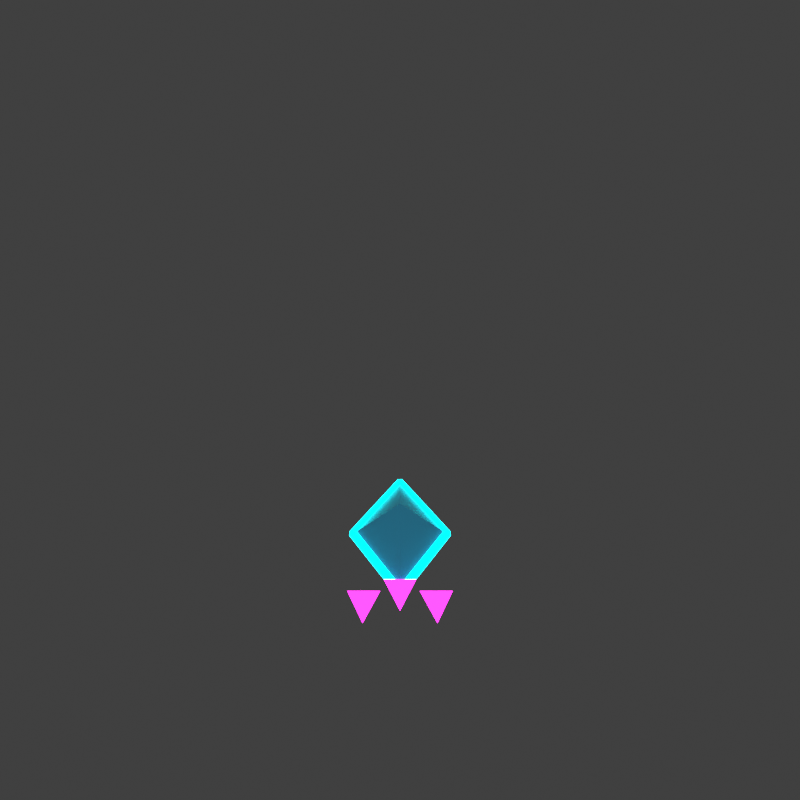 # Source: fractal_shard.blend  (saved by Blender 4.0.36; exported with 4.5.12 LTS)
import bpy
from mathutils import Matrix  # noqa: F401  (used for matrix-valued properties, if any)

bpy.ops.wm.read_factory_settings(use_empty=True)
scene = bpy.context.scene
scene.name = 'Scene'

# ---- collections
col_collection = bpy.data.collections.new('Collection'); scene.collection.children.link(col_collection)

# ---- materials (node trees are filled in below, after node groups)
mat_richerdarkneoncyanbody_readabilityhotfix_009 = bpy.data.materials.new('RicherDarkNeonCyanBody_ReadabilityHotfix.009')
mat_richerdarkneoncyanbody_readabilityhotfix_009.use_transparent_shadow = False
mat_cyanneontube_readabilityboost_024 = bpy.data.materials.new('CyanNeonTube_ReadabilityBoost.024')
mat_cyanneontube_readabilityboost_024.use_transparent_shadow = False
mat_magentaneontube_readabilityboost_024 = bpy.data.materials.new('MagentaNeonTube_ReadabilityBoost.024')
mat_magentaneontube_readabilityboost_024.use_transparent_shadow = False

# ---- material node trees
mat_richerdarkneoncyanbody_readabilityhotfix_009.use_nodes = True; mat_richerdarkneoncyanbody_readabilityhotfix_009.node_tree.nodes.clear()
_N = mat_richerdarkneoncyanbody_readabilityhotfix_009.node_tree.nodes; _L = mat_richerdarkneoncyanbody_readabilityhotfix_009.node_tree.links
n0 = _N.new('ShaderNodeBsdfPrincipled'); n0.name = 'Principled BSDF'; n0.location = (10, 300)
n0.inputs[0].default_value = (0.024, 0.205, 0.325, 1.0)
n0.inputs[2].default_value = 0.32
n0.inputs[3].default_value = 1.45
n0.inputs[27].default_value = (0.024, 0.205, 0.325, 1.0)
n0.inputs[28].default_value = 0.28
n1 = _N.new('ShaderNodeOutputMaterial'); n1.name = 'Material Output'; n1.location = (300, 300)
_L.new(n0.outputs[0], n1.inputs[0])
n1.is_active_output = True
mat_cyanneontube_readabilityboost_024.use_nodes = True; mat_cyanneontube_readabilityboost_024.node_tree.nodes.clear()
_N = mat_cyanneontube_readabilityboost_024.node_tree.nodes; _L = mat_cyanneontube_readabilityboost_024.node_tree.links
n0 = _N.new('ShaderNodeBsdfPrincipled'); n0.name = 'Principled BSDF'; n0.location = (10, 300)
n0.inputs[0].default_value = (0.0, 0.92, 1.0, 1.0)
n0.inputs[2].default_value = 0.16
n0.inputs[3].default_value = 1.45
n0.inputs[27].default_value = (0.0, 0.92, 1.0, 1.0)
n0.inputs[28].default_value = 4.4
n1 = _N.new('ShaderNodeOutputMaterial'); n1.name = 'Material Output'; n1.location = (300, 300)
_L.new(n0.outputs[0], n1.inputs[0])
n1.is_active_output = True
mat_magentaneontube_readabilityboost_024.use_nodes = True; mat_magentaneontube_readabilityboost_024.node_tree.nodes.clear()
_N = mat_magentaneontube_readabilityboost_024.node_tree.nodes; _L = mat_magentaneontube_readabilityboost_024.node_tree.links
n0 = _N.new('ShaderNodeBsdfPrincipled'); n0.name = 'Principled BSDF'; n0.location = (10, 300)
n0.inputs[0].default_value = (1.0, 0.02, 0.82, 1.0)
n0.inputs[2].default_value = 0.16
n0.inputs[3].default_value = 1.45
n0.inputs[27].default_value = (1.0, 0.02, 0.82, 1.0)
n0.inputs[28].default_value = 4.4
n1 = _N.new('ShaderNodeOutputMaterial'); n1.name = 'Material Output'; n1.location = (300, 300)
_L.new(n0.outputs[0], n1.inputs[0])
n1.is_active_output = True

# ---- world
world_world = bpy.data.worlds.new('World'); scene.world = world_world
world_world.use_nodes = True; world_world.node_tree.nodes.clear()
_N = world_world.node_tree.nodes; _L = world_world.node_tree.links
n0 = _N.new('ShaderNodeOutputWorld'); n0.name = 'World Output'; n0.location = (300, 300)
n1 = _N.new('ShaderNodeBackground'); n1.name = 'Background'; n1.location = (10, 300)
n1.inputs[0].default_value = (0.05088, 0.05088, 0.05088, 1.0)
_L.new(n1.outputs[0], n0.inputs[0])
n0.is_active_output = True
world_world.color = (0.05088, 0.05088, 0.05088)
world_world.use_sun_shadow = False
world_world.sun_shadow_jitter_overblur = 0.0

# ---- cameras
cam_camera_025 = bpy.data.cameras.new('Camera.025')

# ---- lights
light_area_024 = bpy.data.lights.new('Area.024', 'AREA')
light_area_024.transmission_factor = 0.0
light_area_024.energy = 180.0
light_area_024.shadow_maximum_resolution = 0.006
light_area_024.use_absolute_resolution = True
light_area_024.size = 5.0
light_area_024.size_y = 1.0

# ---- meshes
me_fractalsharddarkdiamondmesh = bpy.data.meshes.new('FractalShardDarkDiamondMesh')
me_fractalsharddarkdiamondmesh.from_pydata([(0.0, 0.0, 0.22), (0.28, 0.0, 0.0), (0.0, 0.54, 0.0), (-0.28, 0.0, 0.0), (0.0, -0.54, 0.0), (0.0, 0.0, -0.22)], [], [(0, 1, 2), (0, 2, 3), (0, 3, 4), (0, 4, 1), (5, 2, 1), (5, 3, 2), (5, 4, 3), (5, 1, 4)])
me_fractalsharddarkdiamondmesh.materials.append(mat_richerdarkneoncyanbody_readabilityhotfix_009)
me_fractalsharddarkdiamondmesh.update()
me_cylinder_325 = bpy.data.meshes.new('Cylinder.325')
me_cylinder_325.from_pydata([(0.0, 0.026, -0.3041), (0.0, 0.026, 0.3041), (0.01528, 0.02103, -0.3041), (0.01528, 0.02103, 0.3041), (0.02473, 0.008034, -0.3041), (0.02473, 0.008034, 0.3041), (0.02473, -0.008034, -0.3041), (0.02473, -0.008034, 0.3041), (0.01528, -0.02103, -0.3041), (0.01528, -0.02103, 0.3041), (0.0, -0.026, -0.3041), (0.0, -0.026, 0.3041), (-0.01528, -0.02103, -0.3041), (-0.01528, -0.02103, 0.3041), (-0.02473, -0.008034, -0.3041), (-0.02473, -0.008034, 0.3041), (-0.02473, 0.008034, -0.3041), (-0.02473, 0.008034, 0.3041), (-0.01528, 0.02103, -0.3041), (-0.01528, 0.02103, 0.3041)], [], [(0, 1, 3, 2), (2, 3, 5, 4), (4, 5, 7, 6), (6, 7, 9, 8), (8, 9, 11, 10), (10, 11, 13, 12), (12, 13, 15, 14), (14, 15, 17, 16), (3, 1, 19, 17, 15, 13, 11, 9, 7, 5), (16, 17, 19, 18), (18, 19, 1, 0), (0, 2, 4, 6, 8, 10, 12, 14, 16, 18)])
_uv = me_cylinder_325.uv_layers.new(name='UVMap')
_uv.uv.foreach_set('vector', [1.0, 0.5, 1.0, 1.0, 0.9, 1.0, 0.9, 0.5, 0.9, 0.5, 0.9, 1.0, 0.8, 1.0, 0.8, 0.5, 0.8, 0.5, 0.8, 1.0, 0.7, 1.0, 0.7, 0.5, 0.7, 0.5, 0.7, 1.0, 0.6, 1.0, 0.6, 0.5, 0.6, 0.5, 0.6, 1.0, 0.5, 1.0, 0.5, 0.5, 0.5, 0.5, 0.5, 1.0, 0.4, 1.0, 0.4, 0.5, 0.4, 0.5, 0.4, 1.0, 0.3, 1.0, 0.3, 0.5, 0.3, 0.5, 0.3, 1.0, 0.2, 1.0, 0.2, 0.5, 0.3911, 0.4442, 0.25, 0.49, 0.1089, 0.4442, 0.02175, 0.3242, 0.02175, 0.1758, 0.1089, 0.05584, 0.25, 0.01, 0.3911, 0.05584, 0.4783, 0.1758, 0.4783, 0.3242, 0.2, 0.5, 0.2, 1.0, 0.1, 1.0, 0.1, 0.5, 0.1, 0.5, 0.1, 1.0, -7.451e-08, 1.0, -7.451e-08, 0.5, 0.75, 0.49, 0.8911, 0.4442, 0.9783, 0.3242, 0.9783, 0.1758, 0.8911, 0.05584, 0.75, 0.01, 0.6089, 0.05584, 0.5217, 0.1758, 0.5217, 0.3242, 0.6089, 0.4442])
me_cylinder_325.materials.append(mat_cyanneontube_readabilityboost_024)
me_cylinder_325.update()
me_cylinder_326 = bpy.data.meshes.new('Cylinder.326')
me_cylinder_326.from_pydata([(0.0, 0.026, -0.3041), (0.0, 0.026, 0.3041), (0.01528, 0.02103, -0.3041), (0.01528, 0.02103, 0.3041), (0.02473, 0.008034, -0.3041), (0.02473, 0.008034, 0.3041), (0.02473, -0.008034, -0.3041), (0.02473, -0.008034, 0.3041), (0.01528, -0.02103, -0.3041), (0.01528, -0.02103, 0.3041), (0.0, -0.026, -0.3041), (0.0, -0.026, 0.3041), (-0.01528, -0.02103, -0.3041), (-0.01528, -0.02103, 0.3041), (-0.02473, -0.008034, -0.3041), (-0.02473, -0.008034, 0.3041), (-0.02473, 0.008034, -0.3041), (-0.02473, 0.008034, 0.3041), (-0.01528, 0.02103, -0.3041), (-0.01528, 0.02103, 0.3041)], [], [(0, 1, 3, 2), (2, 3, 5, 4), (4, 5, 7, 6), (6, 7, 9, 8), (8, 9, 11, 10), (10, 11, 13, 12), (12, 13, 15, 14), (14, 15, 17, 16), (3, 1, 19, 17, 15, 13, 11, 9, 7, 5), (16, 17, 19, 18), (18, 19, 1, 0), (0, 2, 4, 6, 8, 10, 12, 14, 16, 18)])
_uv = me_cylinder_326.uv_layers.new(name='UVMap')
_uv.uv.foreach_set('vector', [1.0, 0.5, 1.0, 1.0, 0.9, 1.0, 0.9, 0.5, 0.9, 0.5, 0.9, 1.0, 0.8, 1.0, 0.8, 0.5, 0.8, 0.5, 0.8, 1.0, 0.7, 1.0, 0.7, 0.5, 0.7, 0.5, 0.7, 1.0, 0.6, 1.0, 0.6, 0.5, 0.6, 0.5, 0.6, 1.0, 0.5, 1.0, 0.5, 0.5, 0.5, 0.5, 0.5, 1.0, 0.4, 1.0, 0.4, 0.5, 0.4, 0.5, 0.4, 1.0, 0.3, 1.0, 0.3, 0.5, 0.3, 0.5, 0.3, 1.0, 0.2, 1.0, 0.2, 0.5, 0.3911, 0.4442, 0.25, 0.49, 0.1089, 0.4442, 0.02175, 0.3242, 0.02175, 0.1758, 0.1089, 0.05584, 0.25, 0.01, 0.3911, 0.05584, 0.4783, 0.1758, 0.4783, 0.3242, 0.2, 0.5, 0.2, 1.0, 0.1, 1.0, 0.1, 0.5, 0.1, 0.5, 0.1, 1.0, -7.451e-08, 1.0, -7.451e-08, 0.5, 0.75, 0.49, 0.8911, 0.4442, 0.9783, 0.3242, 0.9783, 0.1758, 0.8911, 0.05584, 0.75, 0.01, 0.6089, 0.05584, 0.5217, 0.1758, 0.5217, 0.3242, 0.6089, 0.4442])
me_cylinder_326.materials.append(mat_cyanneontube_readabilityboost_024)
me_cylinder_326.update()
me_cylinder_327 = bpy.data.meshes.new('Cylinder.327')
me_cylinder_327.from_pydata([(0.0, 0.026, -0.3041), (0.0, 0.026, 0.3041), (0.01528, 0.02103, -0.3041), (0.01528, 0.02103, 0.3041), (0.02473, 0.008034, -0.3041), (0.02473, 0.008034, 0.3041), (0.02473, -0.008034, -0.3041), (0.02473, -0.008034, 0.3041), (0.01528, -0.02103, -0.3041), (0.01528, -0.02103, 0.3041), (0.0, -0.026, -0.3041), (0.0, -0.026, 0.3041), (-0.01528, -0.02103, -0.3041), (-0.01528, -0.02103, 0.3041), (-0.02473, -0.008034, -0.3041), (-0.02473, -0.008034, 0.3041), (-0.02473, 0.008034, -0.3041), (-0.02473, 0.008034, 0.3041), (-0.01528, 0.02103, -0.3041), (-0.01528, 0.02103, 0.3041)], [], [(0, 1, 3, 2), (2, 3, 5, 4), (4, 5, 7, 6), (6, 7, 9, 8), (8, 9, 11, 10), (10, 11, 13, 12), (12, 13, 15, 14), (14, 15, 17, 16), (3, 1, 19, 17, 15, 13, 11, 9, 7, 5), (16, 17, 19, 18), (18, 19, 1, 0), (0, 2, 4, 6, 8, 10, 12, 14, 16, 18)])
_uv = me_cylinder_327.uv_layers.new(name='UVMap')
_uv.uv.foreach_set('vector', [1.0, 0.5, 1.0, 1.0, 0.9, 1.0, 0.9, 0.5, 0.9, 0.5, 0.9, 1.0, 0.8, 1.0, 0.8, 0.5, 0.8, 0.5, 0.8, 1.0, 0.7, 1.0, 0.7, 0.5, 0.7, 0.5, 0.7, 1.0, 0.6, 1.0, 0.6, 0.5, 0.6, 0.5, 0.6, 1.0, 0.5, 1.0, 0.5, 0.5, 0.5, 0.5, 0.5, 1.0, 0.4, 1.0, 0.4, 0.5, 0.4, 0.5, 0.4, 1.0, 0.3, 1.0, 0.3, 0.5, 0.3, 0.5, 0.3, 1.0, 0.2, 1.0, 0.2, 0.5, 0.3911, 0.4442, 0.25, 0.49, 0.1089, 0.4442, 0.02175, 0.3242, 0.02175, 0.1758, 0.1089, 0.05584, 0.25, 0.01, 0.3911, 0.05584, 0.4783, 0.1758, 0.4783, 0.3242, 0.2, 0.5, 0.2, 1.0, 0.1, 1.0, 0.1, 0.5, 0.1, 0.5, 0.1, 1.0, -7.451e-08, 1.0, -7.451e-08, 0.5, 0.75, 0.49, 0.8911, 0.4442, 0.9783, 0.3242, 0.9783, 0.1758, 0.8911, 0.05584, 0.75, 0.01, 0.6089, 0.05584, 0.5217, 0.1758, 0.5217, 0.3242, 0.6089, 0.4442])
me_cylinder_327.materials.append(mat_cyanneontube_readabilityboost_024)
me_cylinder_327.update()
me_cylinder_328 = bpy.data.meshes.new('Cylinder.328')
me_cylinder_328.from_pydata([(0.0, 0.026, -0.3041), (0.0, 0.026, 0.3041), (0.01528, 0.02103, -0.3041), (0.01528, 0.02103, 0.3041), (0.02473, 0.008034, -0.3041), (0.02473, 0.008034, 0.3041), (0.02473, -0.008034, -0.3041), (0.02473, -0.008034, 0.3041), (0.01528, -0.02103, -0.3041), (0.01528, -0.02103, 0.3041), (0.0, -0.026, -0.3041), (0.0, -0.026, 0.3041), (-0.01528, -0.02103, -0.3041), (-0.01528, -0.02103, 0.3041), (-0.02473, -0.008034, -0.3041), (-0.02473, -0.008034, 0.3041), (-0.02473, 0.008034, -0.3041), (-0.02473, 0.008034, 0.3041), (-0.01528, 0.02103, -0.3041), (-0.01528, 0.02103, 0.3041)], [], [(0, 1, 3, 2), (2, 3, 5, 4), (4, 5, 7, 6), (6, 7, 9, 8), (8, 9, 11, 10), (10, 11, 13, 12), (12, 13, 15, 14), (14, 15, 17, 16), (3, 1, 19, 17, 15, 13, 11, 9, 7, 5), (16, 17, 19, 18), (18, 19, 1, 0), (0, 2, 4, 6, 8, 10, 12, 14, 16, 18)])
_uv = me_cylinder_328.uv_layers.new(name='UVMap')
_uv.uv.foreach_set('vector', [1.0, 0.5, 1.0, 1.0, 0.9, 1.0, 0.9, 0.5, 0.9, 0.5, 0.9, 1.0, 0.8, 1.0, 0.8, 0.5, 0.8, 0.5, 0.8, 1.0, 0.7, 1.0, 0.7, 0.5, 0.7, 0.5, 0.7, 1.0, 0.6, 1.0, 0.6, 0.5, 0.6, 0.5, 0.6, 1.0, 0.5, 1.0, 0.5, 0.5, 0.5, 0.5, 0.5, 1.0, 0.4, 1.0, 0.4, 0.5, 0.4, 0.5, 0.4, 1.0, 0.3, 1.0, 0.3, 0.5, 0.3, 0.5, 0.3, 1.0, 0.2, 1.0, 0.2, 0.5, 0.3911, 0.4442, 0.25, 0.49, 0.1089, 0.4442, 0.02175, 0.3242, 0.02175, 0.1758, 0.1089, 0.05584, 0.25, 0.01, 0.3911, 0.05584, 0.4783, 0.1758, 0.4783, 0.3242, 0.2, 0.5, 0.2, 1.0, 0.1, 1.0, 0.1, 0.5, 0.1, 0.5, 0.1, 1.0, -7.451e-08, 1.0, -7.451e-08, 0.5, 0.75, 0.49, 0.8911, 0.4442, 0.9783, 0.3242, 0.9783, 0.1758, 0.8911, 0.05584, 0.75, 0.01, 0.6089, 0.05584, 0.5217, 0.1758, 0.5217, 0.3242, 0.6089, 0.4442])
me_cylinder_328.materials.append(mat_cyanneontube_readabilityboost_024)
me_cylinder_328.update()
me_fractalshardtail0mesh = bpy.data.meshes.new('FractalShardTail0Mesh')
me_fractalshardtail0mesh.from_pydata([(0.0, 0.175, 0.0), (-0.14, -0.091, 0.091), (0.14, -0.091, 0.091), (0.0, -0.091, -0.133)], [], [(0, 1, 2), (0, 2, 3), (0, 3, 1), (1, 3, 2)])
me_fractalshardtail0mesh.materials.append(mat_magentaneontube_readabilityboost_024)
me_fractalshardtail0mesh.update()
me_fractalshardtail1mesh = bpy.data.meshes.new('FractalShardTail1Mesh')
me_fractalshardtail1mesh.from_pydata([(0.0, 0.175, 0.0), (-0.14, -0.091, 0.091), (0.14, -0.091, 0.091), (0.0, -0.091, -0.133)], [], [(0, 1, 2), (0, 2, 3), (0, 3, 1), (1, 3, 2)])
me_fractalshardtail1mesh.materials.append(mat_magentaneontube_readabilityboost_024)
me_fractalshardtail1mesh.update()
me_fractalshardtail2mesh = bpy.data.meshes.new('FractalShardTail2Mesh')
me_fractalshardtail2mesh.from_pydata([(0.0, 0.175, 0.0), (-0.14, -0.091, 0.091), (0.14, -0.091, 0.091), (0.0, -0.091, -0.133)], [], [(0, 1, 2), (0, 2, 3), (0, 3, 1), (1, 3, 2)])
me_fractalshardtail2mesh.materials.append(mat_magentaneontube_readabilityboost_024)
me_fractalshardtail2mesh.update()

# ---- objects
ob_fractalsharddarkdiamond = bpy.data.objects.new('FractalShardDarkDiamond', me_fractalsharddarkdiamondmesh)
ob_fractalshardedge0 = bpy.data.objects.new('FractalShardEdge0', me_cylinder_325)
ob_fractalshardedge1 = bpy.data.objects.new('FractalShardEdge1', me_cylinder_326)
ob_fractalshardedge2 = bpy.data.objects.new('FractalShardEdge2', me_cylinder_327)
ob_fractalshardedge3 = bpy.data.objects.new('FractalShardEdge3', me_cylinder_328)
ob_fractalshardtail0 = bpy.data.objects.new('FractalShardTail0', me_fractalshardtail0mesh)
ob_fractalshardtail1 = bpy.data.objects.new('FractalShardTail1', me_fractalshardtail1mesh)
ob_fractalshardtail2 = bpy.data.objects.new('FractalShardTail2', me_fractalshardtail2mesh)
ob_softtoparealight = bpy.data.objects.new('SoftTopAreaLight', light_area_024)
ob_camera = bpy.data.objects.new('Camera', cam_camera_025)
ob_assetroot_fractal_shard = bpy.data.objects.new('AssetRoot_fractal_shard', None)

# ---- transforms, parenting, visibility, modifiers, constraints
ob_fractalsharddarkdiamond.parent = ob_assetroot_fractal_shard
ob_fractalsharddarkdiamond.location = (0.0, 0.0, 0.0)
ob_fractalsharddarkdiamond.scale = (1.12, 1.12, 1.12)
ob_fractalshardedge0.parent = ob_assetroot_fractal_shard
ob_fractalshardedge0.location = (0.1568, 0.3024, 0.0)
ob_fractalshardedge0.rotation_euler = (1.571, -3.994e-08, 0.4784)
ob_fractalshardedge0.scale = (1.12, 1.12, 1.12)
ob_fractalshardedge1.parent = ob_assetroot_fractal_shard
ob_fractalshardedge1.location = (0.1568, -0.3024, 0.0)
ob_fractalshardedge1.rotation_euler = (1.571, 3.994e-08, -0.4784)
ob_fractalshardedge1.scale = (1.12, 1.12, 1.12)
ob_fractalshardedge2.parent = ob_assetroot_fractal_shard
ob_fractalshardedge2.location = (-0.1568, -0.3024, 0.0)
ob_fractalshardedge2.rotation_euler = (1.571, -4.095e-08, -2.663)
ob_fractalshardedge2.scale = (1.12, 1.12, 1.12)
ob_fractalshardedge3.parent = ob_assetroot_fractal_shard
ob_fractalshardedge3.location = (-0.1568, 0.3024, 0.0)
ob_fractalshardedge3.rotation_euler = (1.571, 4.095e-08, 2.663)
ob_fractalshardedge3.scale = (1.12, 1.12, 1.12)
ob_fractalshardtail0.parent = ob_assetroot_fractal_shard
ob_fractalshardtail0.location = (-0.224, -0.7392, 0.0224)
ob_fractalshardtail0.rotation_euler = (0.0, 0.0, 3.142)
ob_fractalshardtail0.scale = (0.728, 1.008, 0.2688)
ob_fractalshardtail1.parent = ob_assetroot_fractal_shard
ob_fractalshardtail1.location = (0.0, -0.6272, 0.0224)
ob_fractalshardtail1.rotation_euler = (0.0, 0.0, 3.142)
ob_fractalshardtail1.scale = (0.728, 1.008, 0.2688)
ob_fractalshardtail2.parent = ob_assetroot_fractal_shard
ob_fractalshardtail2.location = (0.224, -0.7392, 0.0224)
ob_fractalshardtail2.rotation_euler = (0.0, 0.0, 3.142)
ob_fractalshardtail2.scale = (0.728, 1.008, 0.2688)
ob_softtoparealight.parent = ob_assetroot_fractal_shard
ob_softtoparealight.location = (0.0, -4.0, 5.0)
ob_camera.parent = ob_assetroot_fractal_shard
ob_camera.location = (0.0, -6.0, 4.5)
ob_camera.rotation_euler = (1.047, 0.0, 0.0)
ob_assetroot_fractal_shard.location = (0.0, 0.0, 0.0)

# ---- collection membership
col_collection.objects.link(ob_fractalsharddarkdiamond)
col_collection.objects.link(ob_fractalshardedge0)
col_collection.objects.link(ob_fractalshardedge1)
col_collection.objects.link(ob_fractalshardedge2)
col_collection.objects.link(ob_fractalshardedge3)
col_collection.objects.link(ob_fractalshardtail0)
col_collection.objects.link(ob_fractalshardtail1)
col_collection.objects.link(ob_fractalshardtail2)
col_collection.objects.link(ob_softtoparealight)
col_collection.objects.link(ob_camera)
col_collection.objects.link(ob_assetroot_fractal_shard)

# ---- scene / render settings (as saved in the file)
scene.camera = ob_camera
scene.frame_start = 1; scene.frame_end = 250; scene.frame_set(1)
scene.render.engine = 'BLENDER_EEVEE_NEXT'
scene.render.resolution_x = 512
scene.render.resolution_y = 512
scene.render.film_transparent = True
scene.cycles.sampling_pattern = 'TABULATED_SOBOL'
scene.view_settings.look = 'Medium High Contrast'
scene.view_settings.view_transform = 'Standard'
bpy.context.view_layer.update()
